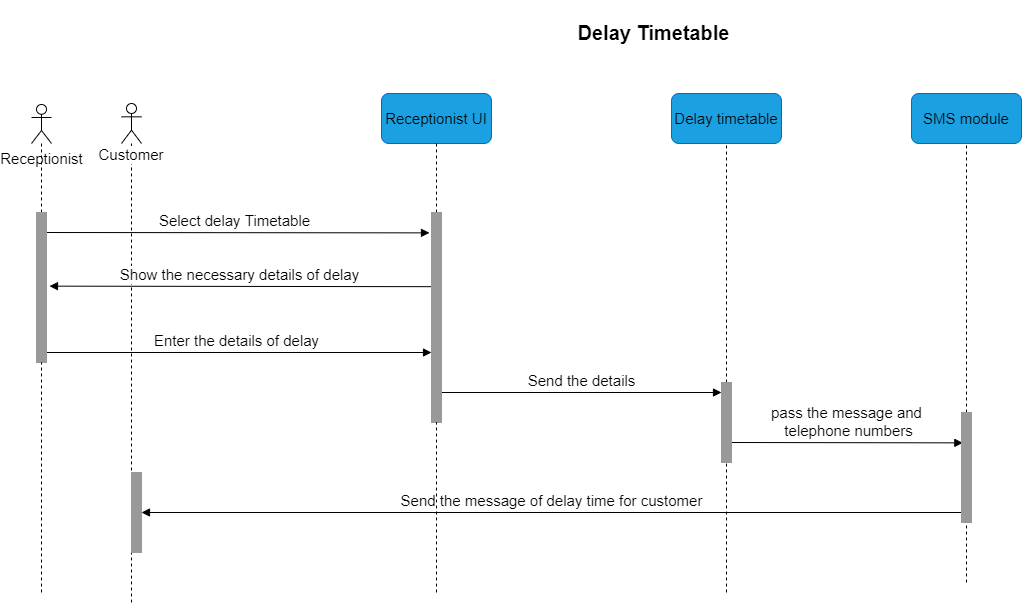

The diagram above was exported from draw.io. Its source (the exported page's mxGraphModel, read from the mxfile embedded in the PNG):
<mxGraphModel dx="1447" dy="722" grid="1" gridSize="10" guides="1" tooltips="1" connect="1" arrows="1" fold="1" page="1" pageScale="1" pageWidth="2336" pageHeight="1654" math="0" shadow="0">
  <root>
    <mxCell id="0" />
    <mxCell id="1" parent="0" />
    <mxCell id="2" value="Customer" style="shape=umlLifeline;participant=umlActor;perimeter=lifelinePerimeter;whiteSpace=wrap;html=1;container=1;collapsible=0;recursiveResize=0;verticalAlign=top;spacingTop=36;labelBackgroundColor=#ffffff;outlineConnect=0;fontSize=15;" vertex="1" parent="1">
      <mxGeometry x="470" y="231" width="20" height="499" as="geometry" />
    </mxCell>
    <mxCell id="3" value="" style="html=1;points=[];perimeter=orthogonalPerimeter;strokeColor=#999999;fillColor=#999999;" vertex="1" parent="2">
      <mxGeometry x="10" y="369" width="10" height="80" as="geometry" />
    </mxCell>
    <mxCell id="4" value="Receptionist UI" style="rounded=1;whiteSpace=wrap;html=1;fillColor=#1ba1e2;strokeColor=#006EAF;fontSize=15;" vertex="1" parent="1">
      <mxGeometry x="730" y="221" width="110" height="50" as="geometry" />
    </mxCell>
    <mxCell id="5" value="" style="endArrow=none;dashed=1;html=1;fontColor=#000000;entryX=0.5;entryY=1;entryDx=0;entryDy=0;fontSize=15;" edge="1" source="21" target="4" parent="1">
      <mxGeometry width="50" height="50" relative="1" as="geometry">
        <mxPoint x="785" y="720" as="sourcePoint" />
        <mxPoint x="680" y="431" as="targetPoint" />
      </mxGeometry>
    </mxCell>
    <mxCell id="6" value="SMS module" style="rounded=1;whiteSpace=wrap;html=1;fillColor=#1ba1e2;strokeColor=#006EAF;fontSize=15;" vertex="1" parent="1">
      <mxGeometry x="1260" y="221" width="110" height="50" as="geometry" />
    </mxCell>
    <mxCell id="7" value="Delay timetable" style="rounded=1;whiteSpace=wrap;html=1;fillColor=#1ba1e2;strokeColor=#006EAF;fontSize=15;" vertex="1" parent="1">
      <mxGeometry x="1020" y="221" width="110" height="50" as="geometry" />
    </mxCell>
    <mxCell id="8" value="" style="endArrow=none;dashed=1;html=1;fontColor=#000000;entryX=0.5;entryY=1;entryDx=0;entryDy=0;fontSize=15;" edge="1" source="23" target="7" parent="1">
      <mxGeometry width="50" height="50" relative="1" as="geometry">
        <mxPoint x="1075" y="720" as="sourcePoint" />
        <mxPoint x="1100" y="441" as="targetPoint" />
      </mxGeometry>
    </mxCell>
    <mxCell id="9" value="" style="endArrow=none;dashed=1;html=1;fontColor=#000000;entryX=0.5;entryY=1;entryDx=0;entryDy=0;fontSize=15;" edge="1" source="25" target="6" parent="1">
      <mxGeometry width="50" height="50" relative="1" as="geometry">
        <mxPoint x="1315" y="710" as="sourcePoint" />
        <mxPoint x="1090" y="441" as="targetPoint" />
      </mxGeometry>
    </mxCell>
    <mxCell id="10" value="&lt;h2&gt;&lt;span style=&quot;font-size: 20px&quot;&gt;Delay Timetable&lt;/span&gt;&lt;/h2&gt;" style="text;html=1;align=center;verticalAlign=middle;resizable=0;points=[];autosize=1;fontSize=15;fontColor=#000000;" vertex="1" parent="1">
      <mxGeometry x="917" y="130" width="170" height="60" as="geometry" />
    </mxCell>
    <mxCell id="11" value="&lt;font style=&quot;font-size: 15px&quot;&gt;Receptionist&lt;/font&gt;" style="shape=umlActor;verticalLabelPosition=bottom;verticalAlign=top;html=1;outlineConnect=0;" vertex="1" parent="1">
      <mxGeometry x="380" y="232" width="20" height="39" as="geometry" />
    </mxCell>
    <mxCell id="12" value="" style="endArrow=none;dashed=1;html=1;" edge="1" source="19" target="11" parent="1">
      <mxGeometry width="50" height="50" relative="1" as="geometry">
        <mxPoint x="390" y="720" as="sourcePoint" />
        <mxPoint x="430" y="310" as="targetPoint" />
      </mxGeometry>
    </mxCell>
    <mxCell id="13" value="&lt;font style=&quot;font-size: 15px&quot;&gt;Select delay Timetable&lt;/font&gt;" style="html=1;verticalAlign=bottom;endArrow=block;entryX=-0.2;entryY=0.097;entryDx=0;entryDy=0;entryPerimeter=0;" edge="1" target="21" parent="1">
      <mxGeometry width="80" relative="1" as="geometry">
        <mxPoint x="390.0000000000002" y="360" as="sourcePoint" />
        <mxPoint x="770" y="360" as="targetPoint" />
      </mxGeometry>
    </mxCell>
    <mxCell id="14" value="&lt;font style=&quot;font-size: 15px&quot;&gt;Show the necessary details of delay&lt;/font&gt;" style="html=1;verticalAlign=bottom;endArrow=block;entryX=1.3;entryY=0.491;entryDx=0;entryDy=0;entryPerimeter=0;" edge="1" target="19" parent="1">
      <mxGeometry width="80" relative="1" as="geometry">
        <mxPoint x="780" y="414.1700000000001" as="sourcePoint" />
        <mxPoint x="390" y="414.17" as="targetPoint" />
      </mxGeometry>
    </mxCell>
    <mxCell id="15" value="&lt;font style=&quot;font-size: 15px&quot;&gt;Enter the details of delay&lt;/font&gt;" style="html=1;verticalAlign=bottom;endArrow=block;" edge="1" parent="1">
      <mxGeometry width="80" relative="1" as="geometry">
        <mxPoint x="390.0000000000002" y="480" as="sourcePoint" />
        <mxPoint x="780" y="480" as="targetPoint" />
      </mxGeometry>
    </mxCell>
    <mxCell id="16" value="&lt;font style=&quot;font-size: 15px&quot;&gt;Send the details&lt;/font&gt;" style="html=1;verticalAlign=bottom;endArrow=block;" edge="1" parent="1">
      <mxGeometry width="80" relative="1" as="geometry">
        <mxPoint x="790" y="520" as="sourcePoint" />
        <mxPoint x="1070" y="520" as="targetPoint" />
      </mxGeometry>
    </mxCell>
    <mxCell id="17" value="&lt;font style=&quot;font-size: 15px&quot;&gt;pass the message and&lt;br&gt;&amp;nbsp;telephone numbers&lt;/font&gt;" style="html=1;verticalAlign=bottom;endArrow=block;entryX=0.133;entryY=0.276;entryDx=0;entryDy=0;entryPerimeter=0;" edge="1" target="25" parent="1">
      <mxGeometry width="80" relative="1" as="geometry">
        <mxPoint x="1080" y="570" as="sourcePoint" />
        <mxPoint x="1300" y="570" as="targetPoint" />
      </mxGeometry>
    </mxCell>
    <mxCell id="18" value="&lt;font style=&quot;font-size: 15px&quot;&gt;Send the message of delay time for customer&lt;/font&gt;" style="html=1;verticalAlign=bottom;endArrow=block;" edge="1" parent="1">
      <mxGeometry width="80" relative="1" as="geometry">
        <mxPoint x="1310" y="640" as="sourcePoint" />
        <mxPoint x="490.0000000000002" y="640" as="targetPoint" />
      </mxGeometry>
    </mxCell>
    <mxCell id="19" value="" style="html=1;points=[];perimeter=orthogonalPerimeter;fillColor=#999999;strokeColor=#999999;" vertex="1" parent="1">
      <mxGeometry x="385" y="340" width="10" height="150" as="geometry" />
    </mxCell>
    <mxCell id="20" value="" style="endArrow=none;dashed=1;html=1;" edge="1" target="19" parent="1">
      <mxGeometry width="50" height="50" relative="1" as="geometry">
        <mxPoint x="390.0000000000002" y="720" as="sourcePoint" />
        <mxPoint x="390" y="271" as="targetPoint" />
      </mxGeometry>
    </mxCell>
    <mxCell id="21" value="" style="html=1;points=[];perimeter=orthogonalPerimeter;strokeColor=#999999;fillColor=#999999;" vertex="1" parent="1">
      <mxGeometry x="780" y="340" width="10" height="210" as="geometry" />
    </mxCell>
    <mxCell id="22" value="" style="endArrow=none;dashed=1;html=1;fontColor=#000000;entryX=0.5;entryY=1;entryDx=0;entryDy=0;fontSize=15;" edge="1" target="21" parent="1">
      <mxGeometry width="50" height="50" relative="1" as="geometry">
        <mxPoint x="785" y="720" as="sourcePoint" />
        <mxPoint x="785" y="271" as="targetPoint" />
      </mxGeometry>
    </mxCell>
    <mxCell id="23" value="" style="html=1;points=[];perimeter=orthogonalPerimeter;strokeColor=#999999;fillColor=#999999;" vertex="1" parent="1">
      <mxGeometry x="1070" y="510" width="10" height="80" as="geometry" />
    </mxCell>
    <mxCell id="24" value="" style="endArrow=none;dashed=1;html=1;fontColor=#000000;entryX=0.5;entryY=1;entryDx=0;entryDy=0;fontSize=15;" edge="1" target="23" parent="1">
      <mxGeometry width="50" height="50" relative="1" as="geometry">
        <mxPoint x="1075" y="720" as="sourcePoint" />
        <mxPoint x="1075" y="271" as="targetPoint" />
      </mxGeometry>
    </mxCell>
    <mxCell id="25" value="" style="html=1;points=[];perimeter=orthogonalPerimeter;strokeColor=#999999;fillColor=#999999;" vertex="1" parent="1">
      <mxGeometry x="1310" y="540" width="10" height="110" as="geometry" />
    </mxCell>
    <mxCell id="26" value="" style="endArrow=none;dashed=1;html=1;fontColor=#000000;entryX=0.5;entryY=1;entryDx=0;entryDy=0;fontSize=15;" edge="1" target="25" parent="1">
      <mxGeometry width="50" height="50" relative="1" as="geometry">
        <mxPoint x="1315" y="710" as="sourcePoint" />
        <mxPoint x="1315" y="271" as="targetPoint" />
      </mxGeometry>
    </mxCell>
  </root>
</mxGraphModel>